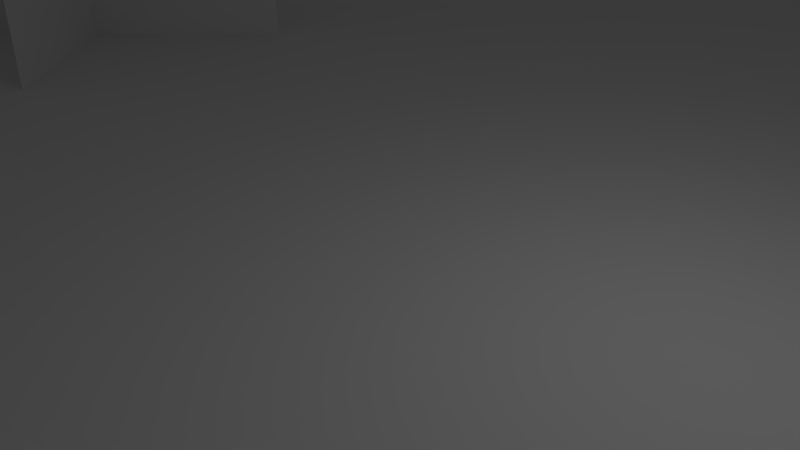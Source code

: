 # Source: swamp1.blend  (saved by Blender 2.70.0; exported with 4.5.12 LTS)
import bpy
from mathutils import Matrix  # noqa: F401  (used for matrix-valued properties, if any)

bpy.ops.wm.read_factory_settings(use_empty=True)
scene = bpy.context.scene
scene.name = 'Scene'

# ---- collections
col_collection_1 = bpy.data.collections.new('Collection 1'); scene.collection.children.link(col_collection_1)

# ---- world
world_world = bpy.data.worlds.new('World'); scene.world = world_world
world_world.color = (0.05088, 0.05088, 0.05088)
world_world.use_sun_shadow = False
world_world.sun_shadow_jitter_overblur = 0.0
world_world.cycles.sampling_method = 'MANUAL'
world_world.cycles.sample_map_resolution = 256

# ---- cameras
cam_camera = bpy.data.cameras.new('Camera')
cam_camera.clip_end = 100.0
cam_camera.lens = 35.0
cam_camera.sensor_width = 32.0
cam_camera.sensor_height = 18.0
cam_camera.ortho_scale = 7.314
cam_camera.dof.focus_distance = 0.0
cam_camera.dof.aperture_fstop = 128.0

# ---- lights
light_lamp = bpy.data.lights.new('Lamp', 'POINT')
light_lamp.transmission_factor = 0.0
light_lamp.cutoff_distance = 30.0
light_lamp.energy = 100.0
light_lamp.shadow_buffer_clip_start = 1.001
light_lamp.shadow_soft_size = 0.1
light_lamp.shadow_maximum_resolution = 0.006
light_lamp.use_absolute_resolution = True
light_lamp.cycles.use_multiple_importance_sampling = False

# ---- meshes
me_plane = bpy.data.meshes.new('Plane')
me_plane.from_pydata([(-40.0, -40.0, 0.0), (40.0, -40.0, 0.0), (-40.0, 40.0, 0.0), (40.0, 40.0, 0.0), (-27.89, 21.98, 1.049e-05), (-21.52, 28.35, 1.049e-05), (-27.89, 21.98, 9.0), (-21.52, 28.35, 9.0), (-27.89, 28.35, 1.049e-05), (-21.52, 21.98, 1.049e-05), (-27.89, 28.35, 9.0), (-21.52, 21.98, 9.0), (-9.013, 27.35, 2.861e-06), (-2.649, 33.72, 2.861e-06), (-9.013, 27.35, 9.0), (-2.649, 33.72, 9.0), (-9.013, 33.72, 2.861e-06), (-2.649, 27.35, 2.861e-06), (-9.013, 33.72, 9.0), (-2.649, 27.35, 9.0), (22.9, 16.46, -1.001e-05), (29.27, 22.82, -1.001e-05), (22.9, 16.46, 9.0), (29.27, 22.82, 9.0), (22.9, 22.82, -1.001e-05), (29.27, 16.46, -1.001e-05), (22.9, 22.82, 9.0), (29.27, 16.46, 9.0), (-16.53, -0.4201, 6.199e-06), (-10.17, 5.944, 6.199e-06), (-16.53, -0.4201, 9.0), (-10.17, 5.944, 9.0), (-16.53, 5.944, 6.199e-06), (-10.17, -0.4201, 6.199e-06), (-16.53, 5.944, 9.0), (-10.17, -0.4201, 9.0), (17.69, -22.82, -7.629e-06), (24.05, -16.46, -7.629e-06), (17.69, -22.82, 9.0), (24.05, -16.46, 9.0), (17.69, -16.46, -7.629e-06), (24.05, -22.82, -7.629e-06), (17.69, -16.46, 9.0), (24.05, -22.82, 9.0), (8.019, -5.023, -3.815e-06), (14.38, 1.341, -3.815e-06), (8.019, -5.023, 9.0), (14.38, 1.341, 9.0), (8.019, 1.341, -3.815e-06), (14.38, -5.023, -3.815e-06), (8.019, 1.341, 9.0), (14.38, -5.023, 9.0), (-29.88, -33.1, 1.144e-05), (-23.52, -26.74, 1.144e-05), (-29.88, -33.1, 9.0), (-23.52, -26.74, 9.0), (-29.88, -26.74, 1.144e-05), (-23.52, -33.1, 1.144e-05), (-29.88, -26.74, 9.0), (-23.52, -33.1, 9.0), (-9.473, -20.67, 3.338e-06), (-3.109, -14.31, 3.338e-06), (-9.473, -20.67, 9.0), (-3.109, -14.31, 9.0), (-9.473, -14.31, 3.338e-06), (-3.109, -20.67, 3.338e-06), (-9.473, -14.31, 9.0), (-3.109, -20.67, 9.0), (28.12, 0.1936, -1.192e-05), (34.48, 6.558, -1.192e-05), (28.12, 0.1936, 9.0), (34.48, 6.558, 9.0), (28.12, 6.558, -1.192e-05), (34.48, 0.1937, -1.192e-05), (28.12, 6.558, 9.0), (34.48, 0.1937, 9.0)], [], [(0, 1, 3, 2), (4, 5, 7, 6), (8, 9, 11, 10), (12, 13, 15, 14), (16, 17, 19, 18), (20, 21, 23, 22), (24, 25, 27, 26), (28, 29, 31, 30), (32, 33, 35, 34), (36, 37, 39, 38), (40, 41, 43, 42), (44, 45, 47, 46), (48, 49, 51, 50), (52, 53, 55, 54), (56, 57, 59, 58), (60, 61, 63, 62), (64, 65, 67, 66), (68, 69, 71, 70), (72, 73, 75, 74)])
me_plane.use_remesh_preserve_volume = False
me_plane.use_remesh_preserve_attributes = False
me_plane.use_mirror_vertex_groups = False
me_plane.update()

# ---- objects
ob_plane = bpy.data.objects.new('Plane', me_plane)
ob_lamp = bpy.data.objects.new('Lamp', light_lamp)
ob_camera = bpy.data.objects.new('Camera', cam_camera)

# ---- transforms, parenting, visibility, modifiers, constraints
ob_plane.location = (0.0, 0.0, 0.0)
ob_plane.lineart.crease_threshold = 0.0
ob_lamp.location = (4.076, 1.005, 5.904)
ob_lamp.rotation_euler = (0.6503, 0.05522, 1.866)
ob_lamp.lock_rotations_4d = False
ob_lamp.empty_display_type = 'ARROWS'
ob_lamp.color = (0.0, 0.0, 0.0, 0.0)
ob_lamp.lineart.crease_threshold = 0.0
ob_camera.location = (7.481, -6.508, 5.344)
ob_camera.rotation_euler = (1.109, 0.01082, 0.8149)
ob_camera.lock_rotations_4d = False
ob_camera.empty_display_type = 'ARROWS'
ob_camera.color = (0.0, 0.0, 0.0, 0.0)
ob_camera.display_type = 'WIRE'
ob_camera.lineart.crease_threshold = 0.0

# ---- collection membership
col_collection_1.objects.link(ob_plane)
col_collection_1.objects.link(ob_lamp)
col_collection_1.objects.link(ob_camera)

# ---- scene / render settings (as saved in the file)
scene.camera = ob_camera
scene.frame_start = 1; scene.frame_end = 250; scene.frame_set(1)
scene.render.engine = 'BLENDER_EEVEE_NEXT'
scene.render.resolution_percentage = 50
scene.render.dither_intensity = 0.0
scene.cycles.use_denoising = False
scene.cycles.samples = 10
scene.cycles.sampling_pattern = 'TABULATED_SOBOL'
scene.cycles.light_sampling_threshold = 0.0
scene.cycles.use_adaptive_sampling = False
scene.cycles.use_light_tree = False
scene.cycles.blur_glossy = 0.0
scene.cycles.volume_bounces = 1
scene.cycles.pixel_filter_type = 'GAUSSIAN'
scene.cycles.sample_clamp_indirect = 0.0
scene.view_settings.view_transform = 'Standard'
bpy.context.view_layer.update()
